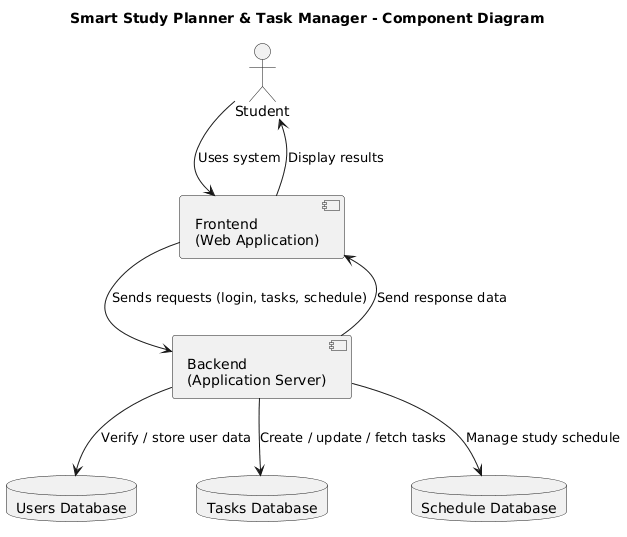

The diagram above was rendered by PlantUML. Its source (embedded in the PNG):
@startuml
title Smart Study Planner & Task Manager - Component Diagram

actor Student

component "Frontend\n(Web Application)" as FE
component "Backend\n(Application Server)" as BE

database "Users Database" as UDB
database "Tasks Database" as TDB
database "Schedule Database" as SDB

Student --> FE : Uses system
FE --> BE : Sends requests (login, tasks, schedule)
BE --> UDB : Verify / store user data
BE --> TDB : Create / update / fetch tasks
BE --> SDB : Manage study schedule

BE --> FE : Send response data
FE --> Student : Display results
@enduml